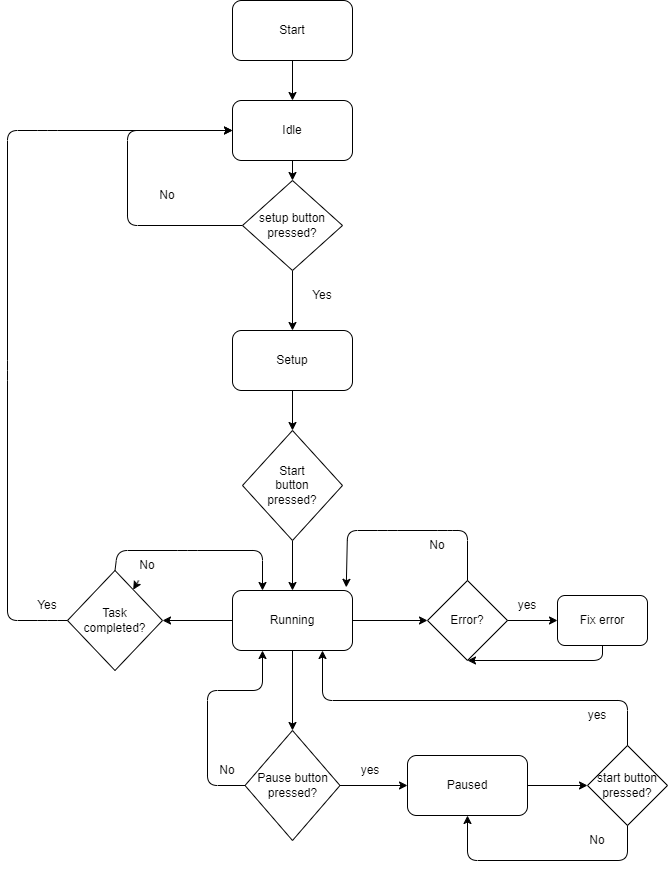

The diagram above was exported from draw.io. Its source (the exported page's mxGraphModel, read from the mxfile embedded in the PNG):
<mxGraphModel dx="790" dy="563" grid="1" gridSize="10" guides="1" tooltips="1" connect="1" arrows="1" fold="1" page="1" pageScale="1" pageWidth="850" pageHeight="1100" background="#FFFFFF" math="0" shadow="0">
  <root>
    <mxCell id="0" />
    <mxCell id="1" parent="0" />
    <mxCell id="2" value="&lt;font color=&quot;#000000&quot;&gt;Start&lt;/font&gt;" style="rounded=1;whiteSpace=wrap;html=1;fillColor=none;strokeColor=#000000;" parent="1" vertex="1">
      <mxGeometry x="305" y="30" width="120" height="60" as="geometry" />
    </mxCell>
    <mxCell id="3" value="Idle" style="rounded=1;whiteSpace=wrap;html=1;strokeColor=#000000;" parent="1" vertex="1">
      <mxGeometry x="305" y="130" width="120" height="60" as="geometry" />
    </mxCell>
    <mxCell id="8" value="" style="endArrow=classic;html=1;exitX=0.5;exitY=1;exitDx=0;exitDy=0;entryX=0.5;entryY=0;entryDx=0;entryDy=0;strokeColor=#000000;" parent="1" source="2" target="3" edge="1">
      <mxGeometry width="50" height="50" relative="1" as="geometry">
        <mxPoint x="380" y="290" as="sourcePoint" />
        <mxPoint x="430" y="240" as="targetPoint" />
      </mxGeometry>
    </mxCell>
    <mxCell id="9" value="" style="endArrow=classic;html=1;exitX=0.5;exitY=1;exitDx=0;exitDy=0;entryX=0.5;entryY=0;entryDx=0;entryDy=0;strokeColor=#000000;" parent="1" source="3" target="28" edge="1">
      <mxGeometry width="50" height="50" relative="1" as="geometry">
        <mxPoint x="380" y="290" as="sourcePoint" />
        <mxPoint x="330" y="230" as="targetPoint" />
      </mxGeometry>
    </mxCell>
    <mxCell id="20" value="" style="endArrow=classic;html=1;exitX=0.5;exitY=1;exitDx=0;exitDy=0;entryX=0.5;entryY=0;entryDx=0;entryDy=0;strokeColor=#000000;" parent="1" source="28" target="21" edge="1">
      <mxGeometry width="50" height="50" relative="1" as="geometry">
        <mxPoint x="330" y="290" as="sourcePoint" />
        <mxPoint x="330" y="360" as="targetPoint" />
      </mxGeometry>
    </mxCell>
    <mxCell id="21" value="Setup" style="rounded=1;whiteSpace=wrap;html=1;strokeColor=#000000;" parent="1" vertex="1">
      <mxGeometry x="305" y="360" width="120" height="60" as="geometry" />
    </mxCell>
    <mxCell id="22" value="&lt;font color=&quot;#000000&quot;&gt;Yes&lt;/font&gt;" style="text;html=1;strokeColor=none;fillColor=none;align=center;verticalAlign=middle;whiteSpace=wrap;rounded=0;" parent="1" vertex="1">
      <mxGeometry x="365" y="310" width="60" height="30" as="geometry" />
    </mxCell>
    <mxCell id="23" value="" style="endArrow=classic;html=1;exitX=0;exitY=0.5;exitDx=0;exitDy=0;entryX=0;entryY=0.5;entryDx=0;entryDy=0;strokeColor=#000000;" parent="1" source="28" target="3" edge="1">
      <mxGeometry width="50" height="50" relative="1" as="geometry">
        <mxPoint x="270" y="260" as="sourcePoint" />
        <mxPoint x="200" y="260" as="targetPoint" />
        <Array as="points">
          <mxPoint x="200" y="255" />
          <mxPoint x="200" y="160" />
        </Array>
      </mxGeometry>
    </mxCell>
    <mxCell id="25" value="" style="endArrow=classic;html=1;exitX=0.5;exitY=1;exitDx=0;exitDy=0;entryX=0.5;entryY=0;entryDx=0;entryDy=0;strokeColor=#000000;" parent="1" source="21" target="27" edge="1">
      <mxGeometry width="50" height="50" relative="1" as="geometry">
        <mxPoint x="380" y="590" as="sourcePoint" />
        <mxPoint x="330" y="480" as="targetPoint" />
      </mxGeometry>
    </mxCell>
    <mxCell id="33" value="" style="edgeStyle=none;html=1;exitX=0.5;exitY=1;exitDx=0;exitDy=0;strokeColor=#000000;" parent="1" source="27" target="31" edge="1">
      <mxGeometry relative="1" as="geometry" />
    </mxCell>
    <mxCell id="27" value="Start &lt;br&gt;button&lt;br&gt;pressed?&lt;br&gt;" style="rhombus;whiteSpace=wrap;html=1;strokeColor=#000000;" parent="1" vertex="1">
      <mxGeometry x="315" y="460" width="100" height="110" as="geometry" />
    </mxCell>
    <mxCell id="28" value="setup button pressed?" style="rhombus;whiteSpace=wrap;html=1;strokeColor=#000000;" parent="1" vertex="1">
      <mxGeometry x="315" y="210" width="100" height="90" as="geometry" />
    </mxCell>
    <mxCell id="30" value="&lt;font color=&quot;#000000&quot;&gt;No&lt;/font&gt;" style="text;html=1;strokeColor=none;fillColor=none;align=center;verticalAlign=middle;whiteSpace=wrap;rounded=0;" parent="1" vertex="1">
      <mxGeometry x="210" y="210" width="60" height="30" as="geometry" />
    </mxCell>
    <mxCell id="35" value="" style="edgeStyle=none;html=1;exitX=0.5;exitY=0;exitDx=0;exitDy=0;strokeColor=#000000;entryX=0.25;entryY=0;entryDx=0;entryDy=0;" parent="1" source="34" target="31" edge="1">
      <mxGeometry relative="1" as="geometry">
        <Array as="points">
          <mxPoint x="190" y="580" />
          <mxPoint x="260" y="580" />
          <mxPoint x="335" y="580" />
        </Array>
        <mxPoint x="260" y="550" as="targetPoint" />
      </mxGeometry>
    </mxCell>
    <mxCell id="31" value="Running" style="rounded=1;whiteSpace=wrap;html=1;strokeColor=#000000;" parent="1" vertex="1">
      <mxGeometry x="305" y="620" width="120" height="60" as="geometry" />
    </mxCell>
    <mxCell id="34" value="Task &lt;br&gt;completed?" style="rhombus;whiteSpace=wrap;html=1;strokeColor=#000000;" parent="1" vertex="1">
      <mxGeometry x="140" y="600" width="95" height="100" as="geometry" />
    </mxCell>
    <mxCell id="36" value="" style="endArrow=classic;html=1;exitX=0;exitY=0.5;exitDx=0;exitDy=0;entryX=0;entryY=0.5;entryDx=0;entryDy=0;strokeColor=#000000;" parent="1" source="34" target="3" edge="1">
      <mxGeometry width="50" height="50" relative="1" as="geometry">
        <mxPoint x="380" y="670" as="sourcePoint" />
        <mxPoint x="208" y="160" as="targetPoint" />
        <Array as="points">
          <mxPoint x="120" y="650" />
          <mxPoint x="80" y="650" />
          <mxPoint x="80" y="400" />
          <mxPoint x="80" y="160" />
          <mxPoint x="120" y="160" />
        </Array>
      </mxGeometry>
    </mxCell>
    <mxCell id="37" value="&lt;font color=&quot;#000000&quot;&gt;Yes&lt;/font&gt;" style="text;html=1;strokeColor=none;fillColor=none;align=center;verticalAlign=middle;whiteSpace=wrap;rounded=0;" parent="1" vertex="1">
      <mxGeometry x="90" y="620" width="60" height="30" as="geometry" />
    </mxCell>
    <mxCell id="38" value="Error?" style="rhombus;whiteSpace=wrap;html=1;strokeColor=#000000;" parent="1" vertex="1">
      <mxGeometry x="500" y="610" width="80" height="80" as="geometry" />
    </mxCell>
    <mxCell id="39" value="" style="endArrow=classic;html=1;exitX=1;exitY=0.5;exitDx=0;exitDy=0;entryX=0;entryY=0.5;entryDx=0;entryDy=0;strokeColor=#000000;" parent="1" source="31" target="38" edge="1">
      <mxGeometry width="50" height="50" relative="1" as="geometry">
        <mxPoint x="380" y="670" as="sourcePoint" />
        <mxPoint x="430" y="620" as="targetPoint" />
      </mxGeometry>
    </mxCell>
    <mxCell id="40" value="" style="endArrow=classic;html=1;exitX=0;exitY=0.5;exitDx=0;exitDy=0;strokeColor=#000000;entryX=1;entryY=0.5;entryDx=0;entryDy=0;" parent="1" source="31" target="34" edge="1">
      <mxGeometry width="50" height="50" relative="1" as="geometry">
        <mxPoint x="380" y="870" as="sourcePoint" />
        <mxPoint x="280" y="620" as="targetPoint" />
        <Array as="points">
          <mxPoint x="250" y="650" />
          <mxPoint x="280" y="650" />
        </Array>
      </mxGeometry>
    </mxCell>
    <mxCell id="41" value="" style="endArrow=classic;html=1;exitX=0.5;exitY=0;exitDx=0;exitDy=0;entryX=0.948;entryY=-0.053;entryDx=0;entryDy=0;entryPerimeter=0;strokeColor=#000000;" parent="1" source="38" target="31" edge="1">
      <mxGeometry width="50" height="50" relative="1" as="geometry">
        <mxPoint x="380" y="670" as="sourcePoint" />
        <mxPoint x="520" y="540" as="targetPoint" />
        <Array as="points">
          <mxPoint x="540" y="560" />
          <mxPoint x="520" y="560" />
          <mxPoint x="460" y="560" />
          <mxPoint x="420" y="560" />
        </Array>
      </mxGeometry>
    </mxCell>
    <mxCell id="45" value="&lt;font color=&quot;#000000&quot;&gt;No&lt;/font&gt;" style="text;html=1;strokeColor=none;fillColor=none;align=center;verticalAlign=middle;whiteSpace=wrap;rounded=0;" parent="1" vertex="1">
      <mxGeometry x="480" y="560" width="60" height="30" as="geometry" />
    </mxCell>
    <mxCell id="46" value="&lt;font color=&quot;#000000&quot;&gt;yes&lt;/font&gt;" style="text;html=1;strokeColor=none;fillColor=none;align=center;verticalAlign=middle;whiteSpace=wrap;rounded=0;" parent="1" vertex="1">
      <mxGeometry x="570" y="620" width="60" height="30" as="geometry" />
    </mxCell>
    <mxCell id="49" value="Pause button pressed?" style="rhombus;whiteSpace=wrap;html=1;strokeColor=#000000;" parent="1" vertex="1">
      <mxGeometry x="317.5" y="760" width="95" height="110" as="geometry" />
    </mxCell>
    <mxCell id="53" value="Paused" style="rounded=1;whiteSpace=wrap;html=1;strokeColor=#000000;" parent="1" vertex="1">
      <mxGeometry x="480" y="785" width="120" height="60" as="geometry" />
    </mxCell>
    <mxCell id="54" value="" style="endArrow=classic;html=1;exitX=1;exitY=0.5;exitDx=0;exitDy=0;entryX=0;entryY=0.5;entryDx=0;entryDy=0;strokeColor=#000000;" parent="1" source="49" target="53" edge="1">
      <mxGeometry width="50" height="50" relative="1" as="geometry">
        <mxPoint x="380" y="860" as="sourcePoint" />
        <mxPoint x="430" y="810" as="targetPoint" />
      </mxGeometry>
    </mxCell>
    <mxCell id="55" value="start button pressed?" style="rhombus;whiteSpace=wrap;html=1;strokeColor=#000000;" parent="1" vertex="1">
      <mxGeometry x="660" y="775" width="80" height="80" as="geometry" />
    </mxCell>
    <mxCell id="56" value="" style="endArrow=classic;html=1;exitX=1;exitY=0.5;exitDx=0;exitDy=0;entryX=0;entryY=0.5;entryDx=0;entryDy=0;strokeColor=#000000;" parent="1" source="53" target="55" edge="1">
      <mxGeometry width="50" height="50" relative="1" as="geometry">
        <mxPoint x="380" y="850" as="sourcePoint" />
        <mxPoint x="430" y="800" as="targetPoint" />
      </mxGeometry>
    </mxCell>
    <mxCell id="57" value="" style="endArrow=classic;html=1;exitX=0.5;exitY=0;exitDx=0;exitDy=0;entryX=0.75;entryY=1;entryDx=0;entryDy=0;strokeColor=#000000;" parent="1" source="55" target="31" edge="1">
      <mxGeometry width="50" height="50" relative="1" as="geometry">
        <mxPoint x="380" y="850" as="sourcePoint" />
        <mxPoint x="430" y="800" as="targetPoint" />
        <Array as="points">
          <mxPoint x="700" y="730" />
          <mxPoint x="395" y="730" />
        </Array>
      </mxGeometry>
    </mxCell>
    <mxCell id="58" value="" style="endArrow=classic;html=1;exitX=0.5;exitY=1;exitDx=0;exitDy=0;entryX=0.5;entryY=1;entryDx=0;entryDy=0;strokeColor=#000000;" parent="1" source="55" target="53" edge="1">
      <mxGeometry width="50" height="50" relative="1" as="geometry">
        <mxPoint x="380" y="850" as="sourcePoint" />
        <mxPoint x="430" y="800" as="targetPoint" />
        <Array as="points">
          <mxPoint x="700" y="890" />
          <mxPoint x="540" y="890" />
        </Array>
      </mxGeometry>
    </mxCell>
    <mxCell id="59" value="&lt;font color=&quot;#000000&quot;&gt;yes&lt;/font&gt;" style="text;html=1;strokeColor=none;fillColor=none;align=center;verticalAlign=middle;whiteSpace=wrap;rounded=0;" parent="1" vertex="1">
      <mxGeometry x="640" y="730" width="60" height="30" as="geometry" />
    </mxCell>
    <mxCell id="60" value="&lt;font color=&quot;#000000&quot;&gt;No&lt;/font&gt;" style="text;html=1;strokeColor=none;fillColor=none;align=center;verticalAlign=middle;whiteSpace=wrap;rounded=0;" parent="1" vertex="1">
      <mxGeometry x="640" y="855" width="60" height="30" as="geometry" />
    </mxCell>
    <mxCell id="61" value="&lt;font color=&quot;#000000&quot;&gt;yes&lt;/font&gt;" style="text;html=1;strokeColor=none;fillColor=none;align=center;verticalAlign=middle;whiteSpace=wrap;rounded=0;" parent="1" vertex="1">
      <mxGeometry x="412.5" y="785" width="60" height="30" as="geometry" />
    </mxCell>
    <mxCell id="65" value="Fix error" style="rounded=1;whiteSpace=wrap;html=1;strokeColor=#000000;" parent="1" vertex="1">
      <mxGeometry x="630" y="625" width="90" height="50" as="geometry" />
    </mxCell>
    <mxCell id="78" value="" style="edgeStyle=none;html=1;fontColor=#000000;" edge="1" parent="1" source="69" target="34">
      <mxGeometry relative="1" as="geometry" />
    </mxCell>
    <mxCell id="69" value="&lt;font color=&quot;#000000&quot;&gt;No&lt;/font&gt;" style="text;html=1;strokeColor=none;fillColor=none;align=center;verticalAlign=middle;whiteSpace=wrap;rounded=0;" parent="1" vertex="1">
      <mxGeometry x="190" y="580" width="60" height="30" as="geometry" />
    </mxCell>
    <mxCell id="70" value="" style="endArrow=classic;html=1;exitX=0.5;exitY=1;exitDx=0;exitDy=0;entryX=0.5;entryY=0;entryDx=0;entryDy=0;strokeColor=#000000;" parent="1" source="31" target="49" edge="1">
      <mxGeometry width="50" height="50" relative="1" as="geometry">
        <mxPoint x="380" y="750" as="sourcePoint" />
        <mxPoint x="430" y="700" as="targetPoint" />
      </mxGeometry>
    </mxCell>
    <mxCell id="72" value="&lt;font color=&quot;#000000&quot;&gt;No&lt;/font&gt;" style="text;html=1;strokeColor=none;fillColor=none;align=center;verticalAlign=middle;whiteSpace=wrap;rounded=0;" parent="1" vertex="1">
      <mxGeometry x="270" y="785" width="60" height="30" as="geometry" />
    </mxCell>
    <mxCell id="73" value="" style="endArrow=classic;html=1;exitX=1;exitY=0.5;exitDx=0;exitDy=0;entryX=0;entryY=0.5;entryDx=0;entryDy=0;strokeColor=#000000;" parent="1" source="38" target="65" edge="1">
      <mxGeometry width="50" height="50" relative="1" as="geometry">
        <mxPoint x="380" y="650" as="sourcePoint" />
        <mxPoint x="430" y="600" as="targetPoint" />
      </mxGeometry>
    </mxCell>
    <mxCell id="74" value="" style="endArrow=classic;html=1;exitX=0.5;exitY=1;exitDx=0;exitDy=0;entryX=0.5;entryY=1;entryDx=0;entryDy=0;strokeColor=#000000;" parent="1" source="65" target="38" edge="1">
      <mxGeometry width="50" height="50" relative="1" as="geometry">
        <mxPoint x="380" y="650" as="sourcePoint" />
        <mxPoint x="430" y="600" as="targetPoint" />
        <Array as="points">
          <mxPoint x="675" y="690" />
        </Array>
      </mxGeometry>
    </mxCell>
    <mxCell id="76" value="" style="endArrow=classic;html=1;exitX=0;exitY=0.5;exitDx=0;exitDy=0;entryX=0.25;entryY=1;entryDx=0;entryDy=0;strokeColor=#000000;" parent="1" source="49" target="31" edge="1">
      <mxGeometry width="50" height="50" relative="1" as="geometry">
        <mxPoint x="380" y="750" as="sourcePoint" />
        <mxPoint x="260" y="815" as="targetPoint" />
        <Array as="points">
          <mxPoint x="280" y="815" />
          <mxPoint x="280" y="720" />
          <mxPoint x="335" y="720" />
        </Array>
      </mxGeometry>
    </mxCell>
  </root>
</mxGraphModel>